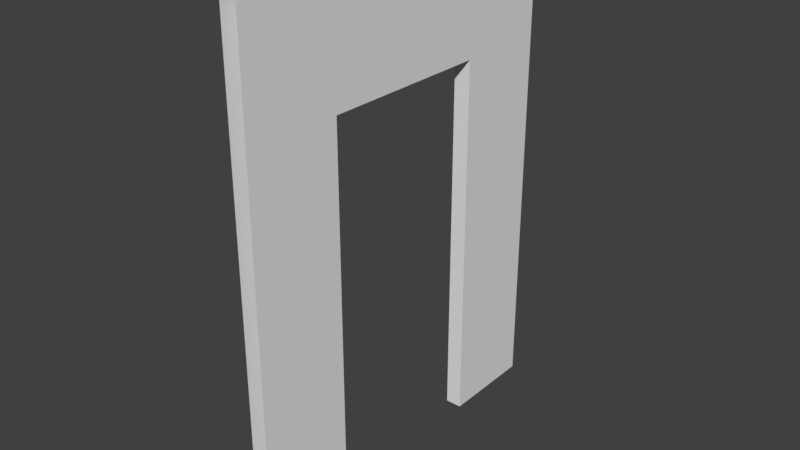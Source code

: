 # Source: ModuleStraight_Door.blend  (saved by Blender 2.78.0; exported with 4.5.12 LTS)
import bpy
from mathutils import Matrix  # noqa: F401  (used for matrix-valued properties, if any)

bpy.ops.wm.read_factory_settings(use_empty=True)
scene = bpy.context.scene
scene.name = 'Scene'

# ---- collections
col_collection_5 = bpy.data.collections.new('Collection 5'); scene.collection.children.link(col_collection_5)

# ---- materials (node trees are filled in below, after node groups)
mat_door_module_a = bpy.data.materials.new('Door_Module_a')
mat_door_module_a.alpha_threshold = 0.0
mat_door_module_a.use_transparent_shadow = False
mat_door_module_a.roughness = 0.5
mat_door_module_b = bpy.data.materials.new('Door_Module_b')
mat_door_module_b.alpha_threshold = 0.0
mat_door_module_b.use_transparent_shadow = False
mat_door_module_b.roughness = 0.5
mat_door_inbetween = bpy.data.materials.new('Door_Inbetween')
mat_door_inbetween.alpha_threshold = 0.0
mat_door_inbetween.use_transparent_shadow = False
mat_door_inbetween.roughness = 0.5

# ---- material node trees

# ---- world
world_world = bpy.data.worlds.new('World'); scene.world = world_world
world_world.color = (0.05088, 0.05088, 0.05088)
world_world.use_sun_shadow = False
world_world.sun_shadow_jitter_overblur = 0.0
world_world.cycles.sampling_method = 'MANUAL'

# ---- meshes
me_plane_013 = bpy.data.meshes.new('Plane.013')
me_plane_013.from_pydata([(-0.045, -1.0, 0.0), (0.045, 1.0, 0.0), (-0.045, 1.0, 0.0), (0.045, -1.0, 0.0), (-0.045, 1.0, 2.66), (-0.045, -1.0, 2.66), (-0.045, -0.4751, 2.055), (-0.045, 0.4751, 2.055), (-0.045, 0.4751, 0.0), (-0.045, -0.4751, 0.0), (-0.045, 0.4751, 2.66), (-0.045, -0.4751, 2.66), (-0.045, 1.0, 2.055), (-0.045, -1.0, 2.055), (0.045, 1.0, 2.66), (0.045, -1.0, 2.66), (0.045, -0.4751, 2.055), (0.045, 0.4751, 2.055), (0.045, 0.4751, 0.0), (0.045, -0.4751, 0.0), (0.045, 0.4751, 2.66), (0.045, -0.4751, 2.66), (0.045, 1.0, 2.055), (0.045, -1.0, 2.055)], [], [(6, 13, 5, 11), (16, 21, 15, 23), (12, 7, 10, 4), (7, 6, 11, 10), (2, 8, 7, 12), (9, 0, 13, 6), (22, 14, 20, 17), (17, 20, 21, 16), (1, 22, 17, 18), (19, 16, 23, 3), (8, 18, 17, 7), (7, 17, 16, 6), (6, 16, 19, 9)])
me_plane_013.polygons.foreach_set('material_index', [0, 0, 0, 0, 0, 0, 0, 0, 0, 0, 2, 2, 2])
_uv = me_plane_013.uv_layers.new(name='UVMap')
_uv.uv.foreach_set('vector', [0.2625, 0.7728, 0.0, 0.7728, 0.0, 1.0, 0.2625, 1.0, 0.2625, 0.7728, 0.2625, 1.0, 0.0, 1.0, 0.0, 0.7728, 1.0, 0.7728, 0.7375, 0.7728, 0.7375, 1.0, 1.0, 1.0, 0.7375, 0.7728, 0.2625, 0.7728, 0.2625, 1.0, 0.7375, 1.0, 1.0, 0.0, 0.7375, 0.0, 0.7375, 0.7728, 1.0, 0.7728, 0.2625, 0.0, 0.0, 0.0, 0.0, 0.7728, 0.2625, 0.7728, 1.0, 0.7728, 1.0, 1.0, 0.7375, 1.0, 0.7375, 0.7728, 0.7375, 0.7728, 0.7375, 1.0, 0.2625, 1.0, 0.2625, 0.7728, 1.0, 0.0, 1.0, 0.7728, 0.7375, 0.7728, 0.7375, 0.0, 0.2625, 0.0, 0.2625, 0.7728, 0.0, 0.7728, 0.0, 0.0, 0.7375, 0.0, 0.7375, 0.0, 0.7375, 0.7728, 0.7375, 0.7728, 0.7375, 0.7728, 0.7375, 0.7728, 0.2625, 0.7728, 0.2625, 0.7728, 0.2625, 0.7728, 0.2625, 0.7728, 0.2625, 0.0, 0.2625, 0.0])
me_plane_013.materials.append(mat_door_module_a)
me_plane_013.materials.append(mat_door_module_b)
me_plane_013.materials.append(mat_door_inbetween)
me_plane_013.use_remesh_preserve_volume = False
me_plane_013.use_remesh_preserve_attributes = False
me_plane_013.use_mirror_vertex_groups = False
me_plane_013.update()

# ---- objects
ob_plane_001 = bpy.data.objects.new('Plane.001', me_plane_013)

# ---- transforms, parenting, visibility, modifiers, constraints
ob_plane_001.location = (0.0, 0.5, 0.0)
ob_plane_001.scale = (1.0, 1.0, 1.0)
ob_plane_001.lineart.crease_threshold = 0.0

# ---- collection membership
col_collection_5.objects.link(ob_plane_001)

# ---- scene / render settings (as saved in the file)
scene.frame_start = 1; scene.frame_end = 250; scene.frame_set(61)
scene.render.engine = 'BLENDER_EEVEE_NEXT'
scene.render.resolution_percentage = 50
scene.render.dither_intensity = 0.0
scene.cycles.use_denoising = False
scene.cycles.samples = 128
scene.cycles.sampling_pattern = 'TABULATED_SOBOL'
scene.cycles.light_sampling_threshold = 0.0
scene.cycles.use_adaptive_sampling = False
scene.cycles.use_light_tree = False
scene.cycles.blur_glossy = 0.0
scene.cycles.sample_clamp_indirect = 0.0
scene.view_settings.view_transform = 'Standard'
bpy.context.view_layer.update()

# ---- added for rendering (the .blend has no active camera and no usable light): camera, sun
cam_auto = bpy.data.cameras.new('AutoCamera')
cam_auto.lens = 50.0
cam_auto.sensor_width = 36.0
cam_auto.clip_end = 1000.0
ob_auto_camera = bpy.data.objects.new('AutoCamera', cam_auto)
scene.collection.objects.link(ob_auto_camera)
ob_auto_camera.location = (3.08028, -3.19633, 3.79422)
ob_auto_camera.rotation_euler = (1.09748, -7.21219e-08, 0.694738)
scene.camera = ob_auto_camera
light_auto_sun = bpy.data.lights.new('AutoSun', 'SUN')
light_auto_sun.energy = 3.0
light_auto_sun.angle = 0.0523599
ob_auto_sun = bpy.data.objects.new('AutoSun', light_auto_sun)
scene.collection.objects.link(ob_auto_sun)
ob_auto_sun.rotation_euler = (0.872665, 0.174533, 0.523599)
bpy.context.view_layer.update()
